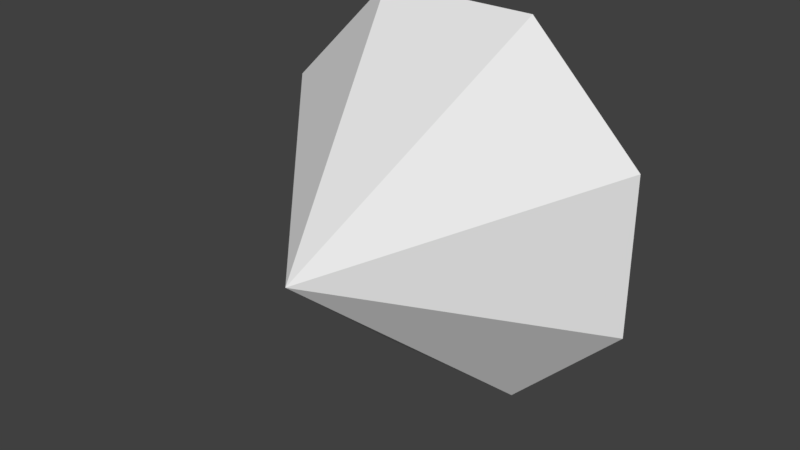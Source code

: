 # Source: diamond_8.blend  (saved by Blender 2.79.0; exported with 4.5.12 LTS)
import bpy
from mathutils import Matrix  # noqa: F401  (used for matrix-valued properties, if any)

bpy.ops.wm.read_factory_settings(use_empty=True)
scene = bpy.context.scene
scene.name = 'Scene'

# ---- collections
col_collection_1 = bpy.data.collections.new('Collection 1'); scene.collection.children.link(col_collection_1)

# ---- world
world_world = bpy.data.worlds.new('World'); scene.world = world_world
world_world.color = (0.05088, 0.05088, 0.05088)
world_world.use_sun_shadow = False
world_world.sun_shadow_jitter_overblur = 0.0
world_world.cycles.sampling_method = 'MANUAL'

# ---- meshes
me_circle_001 = bpy.data.meshes.new('Circle.001')
me_circle_001.from_pydata([(0.387, 1.074, -0.9343), (-0.387, 1.074, -0.9343), (-0.9343, 1.074, -0.387), (-0.9343, 1.074, 0.387), (-0.387, 1.074, 0.9343), (0.387, 1.074, 0.9343), (0.9343, 1.074, 0.387), (0.9343, 1.074, -0.387), (0.241, 1.41, -0.5819), (-0.241, 1.41, -0.5819), (-0.5819, 1.41, -0.241), (-0.5819, 1.41, 0.241), (-0.241, 1.41, 0.5819), (0.241, 1.41, 0.5819), (0.5819, 1.41, 0.241), (0.5819, 1.41, -0.241), (5.579e-19, -0.002513, 0.0)], [], [(5, 13, 12, 4), (3, 11, 10, 2), (1, 9, 8, 0), (0, 8, 15, 7), (6, 14, 13, 5), (4, 12, 11, 3), (2, 10, 9, 1), (7, 15, 14, 6), (9, 10, 11, 12, 13, 14, 15, 8), (4, 16, 5), (2, 16, 3), (0, 16, 1), (7, 16, 0), (5, 16, 6), (3, 16, 4), (1, 16, 2), (6, 16, 7)])
me_circle_001.use_remesh_preserve_volume = False
me_circle_001.use_remesh_preserve_attributes = False
me_circle_001.use_mirror_vertex_groups = False
me_circle_001.update()

# ---- objects
ob_circle_001 = bpy.data.objects.new('Circle.001', me_circle_001)

# ---- transforms, parenting, visibility, modifiers, constraints
ob_circle_001.location = (0.0, 0.0, 0.0)
ob_circle_001.lineart.crease_threshold = 0.0

# ---- collection membership
col_collection_1.objects.link(ob_circle_001)

# ---- scene / render settings (as saved in the file)
scene.frame_start = 1; scene.frame_end = 250; scene.frame_set(1)
scene.render.engine = 'BLENDER_EEVEE_NEXT'
scene.render.resolution_percentage = 50
scene.render.dither_intensity = 0.0
scene.cycles.use_denoising = False
scene.cycles.samples = 128
scene.cycles.sampling_pattern = 'TABULATED_SOBOL'
scene.cycles.use_adaptive_sampling = False
scene.cycles.use_light_tree = False
scene.cycles.blur_glossy = 0.0
scene.cycles.sample_clamp_indirect = 0.0
scene.view_settings.view_transform = 'Standard'
bpy.context.view_layer.update()

# ---- added for rendering (the .blend has no active camera and no usable light): camera, sun
cam_auto = bpy.data.cameras.new('AutoCamera')
cam_auto.lens = 50.0
cam_auto.sensor_width = 36.0
cam_auto.clip_end = 1000.0
ob_auto_camera = bpy.data.objects.new('AutoCamera', cam_auto)
scene.collection.objects.link(ob_auto_camera)
ob_auto_camera.location = (2.77237, -2.62301, 2.2179)
ob_auto_camera.rotation_euler = (1.09748, -7.21219e-08, 0.694738)
scene.camera = ob_auto_camera
light_auto_sun = bpy.data.lights.new('AutoSun', 'SUN')
light_auto_sun.energy = 3.0
light_auto_sun.angle = 0.0523599
ob_auto_sun = bpy.data.objects.new('AutoSun', light_auto_sun)
scene.collection.objects.link(ob_auto_sun)
ob_auto_sun.rotation_euler = (0.872665, 0.174533, 0.523599)
bpy.context.view_layer.update()
